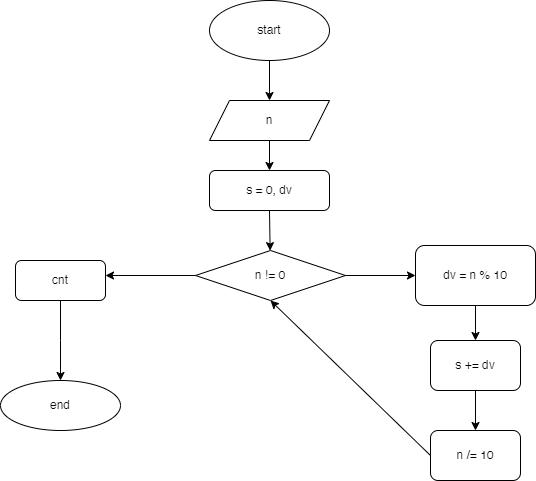

The diagram above was exported from draw.io. Its source (the exported page's mxGraphModel, read from the mxfile embedded in the PNG):
<mxGraphModel dx="1290" dy="522" grid="1" gridSize="10" guides="1" tooltips="1" connect="1" arrows="1" fold="1" page="1" pageScale="1" pageWidth="827" pageHeight="1169" math="0" shadow="0">
  <root>
    <mxCell id="0" />
    <mxCell id="1" parent="0" />
    <mxCell id="7Xn3MroT71AmKANliOWi-1" value="start" style="ellipse;whiteSpace=wrap;html=1;" vertex="1" parent="1">
      <mxGeometry x="354" y="10" width="120" height="60" as="geometry" />
    </mxCell>
    <mxCell id="7Xn3MroT71AmKANliOWi-2" value="" style="endArrow=classic;html=1;rounded=0;exitX=0.5;exitY=1;exitDx=0;exitDy=0;" edge="1" parent="1" source="7Xn3MroT71AmKANliOWi-1">
      <mxGeometry width="50" height="50" relative="1" as="geometry">
        <mxPoint x="410" y="110" as="sourcePoint" />
        <mxPoint x="414" y="110" as="targetPoint" />
      </mxGeometry>
    </mxCell>
    <mxCell id="7Xn3MroT71AmKANliOWi-3" value="" style="endArrow=classic;html=1;rounded=0;exitX=0.5;exitY=1;exitDx=0;exitDy=0;" edge="1" parent="1" target="7Xn3MroT71AmKANliOWi-4">
      <mxGeometry width="50" height="50" relative="1" as="geometry">
        <mxPoint x="414" y="150" as="sourcePoint" />
        <mxPoint x="414" y="190" as="targetPoint" />
      </mxGeometry>
    </mxCell>
    <mxCell id="7Xn3MroT71AmKANliOWi-4" value="s = 0, dv" style="rounded=1;whiteSpace=wrap;html=1;" vertex="1" parent="1">
      <mxGeometry x="354" y="180" width="120" height="40" as="geometry" />
    </mxCell>
    <mxCell id="7Xn3MroT71AmKANliOWi-5" value="" style="endArrow=classic;html=1;rounded=0;exitX=0.5;exitY=1;exitDx=0;exitDy=0;" edge="1" parent="1" source="7Xn3MroT71AmKANliOWi-4" target="7Xn3MroT71AmKANliOWi-6">
      <mxGeometry width="50" height="50" relative="1" as="geometry">
        <mxPoint x="390" y="300" as="sourcePoint" />
        <mxPoint x="414" y="270" as="targetPoint" />
      </mxGeometry>
    </mxCell>
    <mxCell id="7Xn3MroT71AmKANliOWi-6" value="n != 0" style="rhombus;whiteSpace=wrap;html=1;" vertex="1" parent="1">
      <mxGeometry x="340" y="260" width="150" height="50" as="geometry" />
    </mxCell>
    <mxCell id="7Xn3MroT71AmKANliOWi-7" value="" style="endArrow=classic;html=1;rounded=0;exitX=1;exitY=0.5;exitDx=0;exitDy=0;" edge="1" parent="1" source="7Xn3MroT71AmKANliOWi-6">
      <mxGeometry width="50" height="50" relative="1" as="geometry">
        <mxPoint x="390" y="300" as="sourcePoint" />
        <mxPoint x="560" y="285" as="targetPoint" />
      </mxGeometry>
    </mxCell>
    <mxCell id="7Xn3MroT71AmKANliOWi-8" value="" style="endArrow=classic;html=1;rounded=0;exitX=0;exitY=0.5;exitDx=0;exitDy=0;" edge="1" parent="1" source="7Xn3MroT71AmKANliOWi-6">
      <mxGeometry width="50" height="50" relative="1" as="geometry">
        <mxPoint x="390" y="300" as="sourcePoint" />
        <mxPoint x="250" y="285" as="targetPoint" />
      </mxGeometry>
    </mxCell>
    <mxCell id="7Xn3MroT71AmKANliOWi-9" value="" style="endArrow=classic;html=1;rounded=0;" edge="1" parent="1" target="7Xn3MroT71AmKANliOWi-10">
      <mxGeometry width="50" height="50" relative="1" as="geometry">
        <mxPoint x="205" y="310" as="sourcePoint" />
        <mxPoint x="205" y="380" as="targetPoint" />
        <Array as="points">
          <mxPoint x="205" y="350" />
        </Array>
      </mxGeometry>
    </mxCell>
    <mxCell id="7Xn3MroT71AmKANliOWi-10" value="end" style="ellipse;whiteSpace=wrap;html=1;" vertex="1" parent="1">
      <mxGeometry x="145" y="390" width="120" height="50" as="geometry" />
    </mxCell>
    <mxCell id="7Xn3MroT71AmKANliOWi-11" value="dv = n % 10" style="rounded=1;whiteSpace=wrap;html=1;" vertex="1" parent="1">
      <mxGeometry x="560" y="255" width="120" height="60" as="geometry" />
    </mxCell>
    <mxCell id="7Xn3MroT71AmKANliOWi-12" value="" style="endArrow=classic;html=1;rounded=0;exitX=0.5;exitY=1;exitDx=0;exitDy=0;" edge="1" parent="1" source="7Xn3MroT71AmKANliOWi-11">
      <mxGeometry width="50" height="50" relative="1" as="geometry">
        <mxPoint x="390" y="300" as="sourcePoint" />
        <mxPoint x="620" y="350" as="targetPoint" />
      </mxGeometry>
    </mxCell>
    <mxCell id="7Xn3MroT71AmKANliOWi-13" value="s += dv" style="rounded=1;whiteSpace=wrap;html=1;" vertex="1" parent="1">
      <mxGeometry x="575" y="350" width="90" height="50" as="geometry" />
    </mxCell>
    <mxCell id="7Xn3MroT71AmKANliOWi-15" value="n" style="shape=parallelogram;perimeter=parallelogramPerimeter;whiteSpace=wrap;html=1;fixedSize=1;" vertex="1" parent="1">
      <mxGeometry x="354" y="110" width="120" height="40" as="geometry" />
    </mxCell>
    <mxCell id="7Xn3MroT71AmKANliOWi-16" value="cnt" style="rounded=1;whiteSpace=wrap;html=1;" vertex="1" parent="1">
      <mxGeometry x="160" y="270" width="90" height="40" as="geometry" />
    </mxCell>
    <mxCell id="7Xn3MroT71AmKANliOWi-17" value="" style="endArrow=classic;html=1;rounded=0;exitX=0.5;exitY=1;exitDx=0;exitDy=0;" edge="1" parent="1" source="7Xn3MroT71AmKANliOWi-13">
      <mxGeometry width="50" height="50" relative="1" as="geometry">
        <mxPoint x="390" y="300" as="sourcePoint" />
        <mxPoint x="620" y="440" as="targetPoint" />
      </mxGeometry>
    </mxCell>
    <mxCell id="7Xn3MroT71AmKANliOWi-18" value="n /= 10" style="rounded=1;whiteSpace=wrap;html=1;" vertex="1" parent="1">
      <mxGeometry x="575" y="440" width="90" height="50" as="geometry" />
    </mxCell>
    <mxCell id="7Xn3MroT71AmKANliOWi-19" value="" style="endArrow=classic;html=1;rounded=0;exitX=0;exitY=0.5;exitDx=0;exitDy=0;entryX=0.5;entryY=1;entryDx=0;entryDy=0;" edge="1" parent="1" source="7Xn3MroT71AmKANliOWi-18" target="7Xn3MroT71AmKANliOWi-6">
      <mxGeometry width="50" height="50" relative="1" as="geometry">
        <mxPoint x="390" y="300" as="sourcePoint" />
        <mxPoint x="440" y="250" as="targetPoint" />
      </mxGeometry>
    </mxCell>
  </root>
</mxGraphModel>